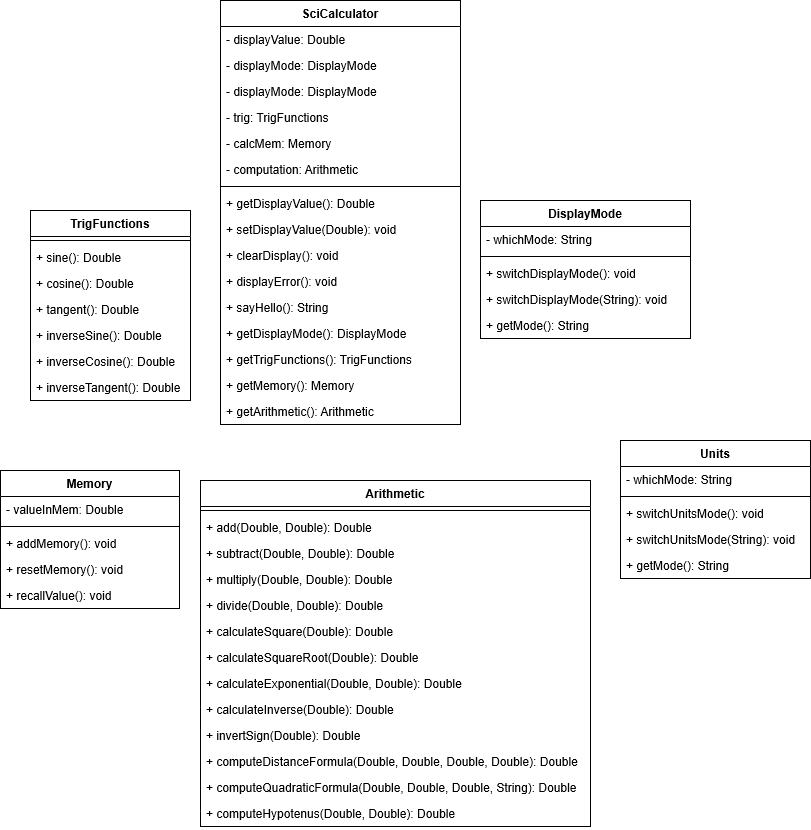

The diagram above was exported from draw.io. Its source (the exported page's mxGraphModel, read from the mxfile embedded in the PNG):
<mxGraphModel grid="1" dx="1487" dy="642" gridSize="10" guides="1" tooltips="1" connect="1" arrows="1" fold="1" page="1" pageScale="1" pageWidth="850" pageHeight="1100" math="0" shadow="0">
  <root>
    <mxCell id="0" />
    <mxCell id="1" parent="0" />
    <mxCell id="Rf6WjdV7jtgoHtmEaoDj-19" value="TrigFunctions" parent="1" style="swimlane;fontStyle=1;align=center;verticalAlign=top;childLayout=stackLayout;horizontal=1;startSize=26;horizontalStack=0;resizeParent=1;resizeParentMax=0;resizeLast=0;collapsible=1;marginBottom=0;" vertex="1">
      <mxGeometry as="geometry" y="240" x="40" height="190" width="160" />
    </mxCell>
    <mxCell id="Rf6WjdV7jtgoHtmEaoDj-21" value="" parent="Rf6WjdV7jtgoHtmEaoDj-19" style="line;strokeWidth=1;fillColor=none;align=left;verticalAlign=middle;spacingTop=-1;spacingLeft=3;spacingRight=3;rotatable=0;labelPosition=right;points=[];portConstraint=eastwest;" vertex="1">
      <mxGeometry as="geometry" y="26" height="8" width="160" />
    </mxCell>
    <mxCell id="Rf6WjdV7jtgoHtmEaoDj-22" value="+ sine(): Double" parent="Rf6WjdV7jtgoHtmEaoDj-19" style="text;strokeColor=none;fillColor=none;align=left;verticalAlign=top;spacingLeft=4;spacingRight=4;overflow=hidden;rotatable=0;points=[[0,0.5],[1,0.5]];portConstraint=eastwest;" vertex="1">
      <mxGeometry as="geometry" y="34" height="26" width="160" />
    </mxCell>
    <mxCell id="Rf6WjdV7jtgoHtmEaoDj-24" value="+ cosine(): Double" parent="Rf6WjdV7jtgoHtmEaoDj-19" style="text;strokeColor=none;fillColor=none;align=left;verticalAlign=top;spacingLeft=4;spacingRight=4;overflow=hidden;rotatable=0;points=[[0,0.5],[1,0.5]];portConstraint=eastwest;" vertex="1">
      <mxGeometry as="geometry" y="60" height="26" width="160" />
    </mxCell>
    <mxCell id="Rf6WjdV7jtgoHtmEaoDj-25" value="+ tangent(): Double" parent="Rf6WjdV7jtgoHtmEaoDj-19" style="text;strokeColor=none;fillColor=none;align=left;verticalAlign=top;spacingLeft=4;spacingRight=4;overflow=hidden;rotatable=0;points=[[0,0.5],[1,0.5]];portConstraint=eastwest;" vertex="1">
      <mxGeometry as="geometry" y="86" height="26" width="160" />
    </mxCell>
    <mxCell id="Rf6WjdV7jtgoHtmEaoDj-26" value="+ inverseSine(): Double" parent="Rf6WjdV7jtgoHtmEaoDj-19" style="text;strokeColor=none;fillColor=none;align=left;verticalAlign=top;spacingLeft=4;spacingRight=4;overflow=hidden;rotatable=0;points=[[0,0.5],[1,0.5]];portConstraint=eastwest;" vertex="1">
      <mxGeometry as="geometry" y="112" height="26" width="160" />
    </mxCell>
    <mxCell id="Rf6WjdV7jtgoHtmEaoDj-27" value="+ inverseCosine(): Double" parent="Rf6WjdV7jtgoHtmEaoDj-19" style="text;strokeColor=none;fillColor=none;align=left;verticalAlign=top;spacingLeft=4;spacingRight=4;overflow=hidden;rotatable=0;points=[[0,0.5],[1,0.5]];portConstraint=eastwest;" vertex="1">
      <mxGeometry as="geometry" y="138" height="26" width="160" />
    </mxCell>
    <mxCell id="Rf6WjdV7jtgoHtmEaoDj-28" value="+ inverseTangent(): Double" parent="Rf6WjdV7jtgoHtmEaoDj-19" style="text;strokeColor=none;fillColor=none;align=left;verticalAlign=top;spacingLeft=4;spacingRight=4;overflow=hidden;rotatable=0;points=[[0,0.5],[1,0.5]];portConstraint=eastwest;" vertex="1">
      <mxGeometry as="geometry" y="164" height="26" width="160" />
    </mxCell>
    <mxCell id="Rf6WjdV7jtgoHtmEaoDj-45" value="DisplayMode" parent="1" style="swimlane;fontStyle=1;align=center;verticalAlign=top;childLayout=stackLayout;horizontal=1;startSize=26;horizontalStack=0;resizeParent=1;resizeParentMax=0;resizeLast=0;collapsible=1;marginBottom=0;" vertex="1">
      <mxGeometry as="geometry" y="230" x="490" height="138" width="210" />
    </mxCell>
    <mxCell id="Rf6WjdV7jtgoHtmEaoDj-46" value="- whichMode: String" parent="Rf6WjdV7jtgoHtmEaoDj-45" style="text;strokeColor=none;fillColor=none;align=left;verticalAlign=top;spacingLeft=4;spacingRight=4;overflow=hidden;rotatable=0;points=[[0,0.5],[1,0.5]];portConstraint=eastwest;" vertex="1">
      <mxGeometry as="geometry" y="26" height="26" width="210" />
    </mxCell>
    <mxCell id="Rf6WjdV7jtgoHtmEaoDj-47" value="" parent="Rf6WjdV7jtgoHtmEaoDj-45" style="line;strokeWidth=1;fillColor=none;align=left;verticalAlign=middle;spacingTop=-1;spacingLeft=3;spacingRight=3;rotatable=0;labelPosition=right;points=[];portConstraint=eastwest;" vertex="1">
      <mxGeometry as="geometry" y="52" height="8" width="210" />
    </mxCell>
    <mxCell id="Rf6WjdV7jtgoHtmEaoDj-48" value="+ switchDisplayMode(): void" parent="Rf6WjdV7jtgoHtmEaoDj-45" style="text;strokeColor=none;fillColor=none;align=left;verticalAlign=top;spacingLeft=4;spacingRight=4;overflow=hidden;rotatable=0;points=[[0,0.5],[1,0.5]];portConstraint=eastwest;" vertex="1">
      <mxGeometry as="geometry" y="60" height="26" width="210" />
    </mxCell>
    <mxCell id="Rf6WjdV7jtgoHtmEaoDj-49" value="+ switchDisplayMode(String): void" parent="Rf6WjdV7jtgoHtmEaoDj-45" style="text;strokeColor=none;fillColor=none;align=left;verticalAlign=top;spacingLeft=4;spacingRight=4;overflow=hidden;rotatable=0;points=[[0,0.5],[1,0.5]];portConstraint=eastwest;" vertex="1">
      <mxGeometry as="geometry" y="86" height="26" width="210" />
    </mxCell>
    <mxCell id="Rf6WjdV7jtgoHtmEaoDj-71" value="+ getMode(): String" parent="Rf6WjdV7jtgoHtmEaoDj-45" style="text;strokeColor=none;fillColor=none;align=left;verticalAlign=top;spacingLeft=4;spacingRight=4;overflow=hidden;rotatable=0;points=[[0,0.5],[1,0.5]];portConstraint=eastwest;" vertex="1">
      <mxGeometry as="geometry" y="112" height="26" width="210" />
    </mxCell>
    <mxCell id="Rf6WjdV7jtgoHtmEaoDj-39" value="Units" parent="1" style="swimlane;fontStyle=1;align=center;verticalAlign=top;childLayout=stackLayout;horizontal=1;startSize=26;horizontalStack=0;resizeParent=1;resizeParentMax=0;resizeLast=0;collapsible=1;marginBottom=0;" vertex="1">
      <mxGeometry as="geometry" y="470" x="630" height="138" width="190" />
    </mxCell>
    <mxCell id="Rf6WjdV7jtgoHtmEaoDj-40" value="- whichMode: String" parent="Rf6WjdV7jtgoHtmEaoDj-39" style="text;strokeColor=none;fillColor=none;align=left;verticalAlign=top;spacingLeft=4;spacingRight=4;overflow=hidden;rotatable=0;points=[[0,0.5],[1,0.5]];portConstraint=eastwest;" vertex="1">
      <mxGeometry as="geometry" y="26" height="26" width="190" />
    </mxCell>
    <mxCell id="Rf6WjdV7jtgoHtmEaoDj-41" value="" parent="Rf6WjdV7jtgoHtmEaoDj-39" style="line;strokeWidth=1;fillColor=none;align=left;verticalAlign=middle;spacingTop=-1;spacingLeft=3;spacingRight=3;rotatable=0;labelPosition=right;points=[];portConstraint=eastwest;" vertex="1">
      <mxGeometry as="geometry" y="52" height="8" width="190" />
    </mxCell>
    <mxCell id="Rf6WjdV7jtgoHtmEaoDj-42" value="+ switchUnitsMode(): void" parent="Rf6WjdV7jtgoHtmEaoDj-39" style="text;strokeColor=none;fillColor=none;align=left;verticalAlign=top;spacingLeft=4;spacingRight=4;overflow=hidden;rotatable=0;points=[[0,0.5],[1,0.5]];portConstraint=eastwest;" vertex="1">
      <mxGeometry as="geometry" y="60" height="26" width="190" />
    </mxCell>
    <mxCell id="Rf6WjdV7jtgoHtmEaoDj-44" value="+ switchUnitsMode(String): void" parent="Rf6WjdV7jtgoHtmEaoDj-39" style="text;strokeColor=none;fillColor=none;align=left;verticalAlign=top;spacingLeft=4;spacingRight=4;overflow=hidden;rotatable=0;points=[[0,0.5],[1,0.5]];portConstraint=eastwest;" vertex="1">
      <mxGeometry as="geometry" y="86" height="26" width="190" />
    </mxCell>
    <mxCell id="Rf6WjdV7jtgoHtmEaoDj-70" value="+ getMode(): String" parent="Rf6WjdV7jtgoHtmEaoDj-39" style="text;strokeColor=none;fillColor=none;align=left;verticalAlign=top;spacingLeft=4;spacingRight=4;overflow=hidden;rotatable=0;points=[[0,0.5],[1,0.5]];portConstraint=eastwest;" vertex="1">
      <mxGeometry as="geometry" y="112" height="26" width="190" />
    </mxCell>
    <mxCell id="Rf6WjdV7jtgoHtmEaoDj-1" value="SciCalculator" parent="1" style="swimlane;fontStyle=1;align=center;verticalAlign=top;childLayout=stackLayout;horizontal=1;startSize=26;horizontalStack=0;resizeParent=1;resizeParentMax=0;resizeLast=0;collapsible=1;marginBottom=0;" vertex="1">
      <mxGeometry as="geometry" y="30" x="230" height="424" width="240" />
    </mxCell>
    <mxCell id="Rf6WjdV7jtgoHtmEaoDj-2" value="- displayValue: Double" parent="Rf6WjdV7jtgoHtmEaoDj-1" style="text;strokeColor=none;fillColor=none;align=left;verticalAlign=top;spacingLeft=4;spacingRight=4;overflow=hidden;rotatable=0;points=[[0,0.5],[1,0.5]];portConstraint=eastwest;" vertex="1">
      <mxGeometry as="geometry" y="26" height="26" width="240" />
    </mxCell>
    <mxCell id="Rf6WjdV7jtgoHtmEaoDj-72" value="- displayMode: DisplayMode" parent="Rf6WjdV7jtgoHtmEaoDj-1" style="text;strokeColor=none;fillColor=none;align=left;verticalAlign=top;spacingLeft=4;spacingRight=4;overflow=hidden;rotatable=0;points=[[0,0.5],[1,0.5]];portConstraint=eastwest;" vertex="1">
      <mxGeometry as="geometry" y="52" height="26" width="240" />
    </mxCell>
    <mxCell id="Cqxp4ekUVgS9nR4HosxX-2" value="- displayMode: DisplayMode" parent="Rf6WjdV7jtgoHtmEaoDj-1" style="text;strokeColor=none;fillColor=none;align=left;verticalAlign=top;spacingLeft=4;spacingRight=4;overflow=hidden;rotatable=0;points=[[0,0.5],[1,0.5]];portConstraint=eastwest;" vertex="1">
      <mxGeometry as="geometry" y="78" height="26" width="240" />
    </mxCell>
    <mxCell id="Rf6WjdV7jtgoHtmEaoDj-73" value="- trig: TrigFunctions" parent="Rf6WjdV7jtgoHtmEaoDj-1" style="text;strokeColor=none;fillColor=none;align=left;verticalAlign=top;spacingLeft=4;spacingRight=4;overflow=hidden;rotatable=0;points=[[0,0.5],[1,0.5]];portConstraint=eastwest;" vertex="1">
      <mxGeometry as="geometry" y="104" height="26" width="240" />
    </mxCell>
    <mxCell id="Rf6WjdV7jtgoHtmEaoDj-74" value="- calcMem: Memory" parent="Rf6WjdV7jtgoHtmEaoDj-1" style="text;strokeColor=none;fillColor=none;align=left;verticalAlign=top;spacingLeft=4;spacingRight=4;overflow=hidden;rotatable=0;points=[[0,0.5],[1,0.5]];portConstraint=eastwest;" vertex="1">
      <mxGeometry as="geometry" y="130" height="26" width="240" />
    </mxCell>
    <mxCell id="Rf6WjdV7jtgoHtmEaoDj-75" value="- computation: Arithmetic" parent="Rf6WjdV7jtgoHtmEaoDj-1" style="text;strokeColor=none;fillColor=none;align=left;verticalAlign=top;spacingLeft=4;spacingRight=4;overflow=hidden;rotatable=0;points=[[0,0.5],[1,0.5]];portConstraint=eastwest;" vertex="1">
      <mxGeometry as="geometry" y="156" height="26" width="240" />
    </mxCell>
    <mxCell id="Rf6WjdV7jtgoHtmEaoDj-3" value="" parent="Rf6WjdV7jtgoHtmEaoDj-1" style="line;strokeWidth=1;fillColor=none;align=left;verticalAlign=middle;spacingTop=-1;spacingLeft=3;spacingRight=3;rotatable=0;labelPosition=right;points=[];portConstraint=eastwest;" vertex="1">
      <mxGeometry as="geometry" y="182" height="8" width="240" />
    </mxCell>
    <mxCell id="Rf6WjdV7jtgoHtmEaoDj-4" value="+ getDisplayValue(): Double" parent="Rf6WjdV7jtgoHtmEaoDj-1" style="text;strokeColor=none;fillColor=none;align=left;verticalAlign=top;spacingLeft=4;spacingRight=4;overflow=hidden;rotatable=0;points=[[0,0.5],[1,0.5]];portConstraint=eastwest;" vertex="1">
      <mxGeometry as="geometry" y="190" height="26" width="240" />
    </mxCell>
    <mxCell id="Rf6WjdV7jtgoHtmEaoDj-5" value="+ setDisplayValue(Double): void" parent="Rf6WjdV7jtgoHtmEaoDj-1" style="text;strokeColor=none;fillColor=none;align=left;verticalAlign=top;spacingLeft=4;spacingRight=4;overflow=hidden;rotatable=0;points=[[0,0.5],[1,0.5]];portConstraint=eastwest;" vertex="1">
      <mxGeometry as="geometry" y="216" height="26" width="240" />
    </mxCell>
    <mxCell id="Rf6WjdV7jtgoHtmEaoDj-6" value="+ clearDisplay(): void" parent="Rf6WjdV7jtgoHtmEaoDj-1" style="text;strokeColor=none;fillColor=none;align=left;verticalAlign=top;spacingLeft=4;spacingRight=4;overflow=hidden;rotatable=0;points=[[0,0.5],[1,0.5]];portConstraint=eastwest;" vertex="1">
      <mxGeometry as="geometry" y="242" height="26" width="240" />
    </mxCell>
    <mxCell id="Rf6WjdV7jtgoHtmEaoDj-18" value="+ displayError(): void" parent="Rf6WjdV7jtgoHtmEaoDj-1" style="text;strokeColor=none;fillColor=none;align=left;verticalAlign=top;spacingLeft=4;spacingRight=4;overflow=hidden;rotatable=0;points=[[0,0.5],[1,0.5]];portConstraint=eastwest;" vertex="1">
      <mxGeometry as="geometry" y="268" height="26" width="240" />
    </mxCell>
    <mxCell id="Rf6WjdV7jtgoHtmEaoDj-77" value="+ sayHello(): String" parent="Rf6WjdV7jtgoHtmEaoDj-1" style="text;strokeColor=none;fillColor=none;align=left;verticalAlign=top;spacingLeft=4;spacingRight=4;overflow=hidden;rotatable=0;points=[[0,0.5],[1,0.5]];portConstraint=eastwest;" vertex="1">
      <mxGeometry as="geometry" y="294" height="26" width="240" />
    </mxCell>
    <mxCell id="Lu5TqbBNT5N7S_6iDQoK-1" value="+ getDisplayMode(): DisplayMode" parent="Rf6WjdV7jtgoHtmEaoDj-1" style="text;strokeColor=none;fillColor=none;align=left;verticalAlign=top;spacingLeft=4;spacingRight=4;overflow=hidden;rotatable=0;points=[[0,0.5],[1,0.5]];portConstraint=eastwest;" vertex="1">
      <mxGeometry as="geometry" y="320" height="26" width="240" />
    </mxCell>
    <mxCell id="a746f6xKf-8Ph7ZpbtrE-1" value="+ getTrigFunctions(): TrigFunctions" parent="Rf6WjdV7jtgoHtmEaoDj-1" style="text;strokeColor=none;fillColor=none;align=left;verticalAlign=top;spacingLeft=4;spacingRight=4;overflow=hidden;rotatable=0;points=[[0,0.5],[1,0.5]];portConstraint=eastwest;" vertex="1">
      <mxGeometry as="geometry" y="346" height="26" width="240" />
    </mxCell>
    <mxCell id="a746f6xKf-8Ph7ZpbtrE-2" value="+ getMemory(): Memory" parent="Rf6WjdV7jtgoHtmEaoDj-1" style="text;strokeColor=none;fillColor=none;align=left;verticalAlign=top;spacingLeft=4;spacingRight=4;overflow=hidden;rotatable=0;points=[[0,0.5],[1,0.5]];portConstraint=eastwest;" vertex="1">
      <mxGeometry as="geometry" y="372" height="26" width="240" />
    </mxCell>
    <mxCell id="a746f6xKf-8Ph7ZpbtrE-3" value="+ getArithmetic(): Arithmetic" parent="Rf6WjdV7jtgoHtmEaoDj-1" style="text;strokeColor=none;fillColor=none;align=left;verticalAlign=top;spacingLeft=4;spacingRight=4;overflow=hidden;rotatable=0;points=[[0,0.5],[1,0.5]];portConstraint=eastwest;" vertex="1">
      <mxGeometry as="geometry" y="398" height="26" width="240" />
    </mxCell>
    <mxCell id="Rf6WjdV7jtgoHtmEaoDj-50" value="Arithmetic" parent="1" style="swimlane;fontStyle=1;align=center;verticalAlign=top;childLayout=stackLayout;horizontal=1;startSize=26;horizontalStack=0;resizeParent=1;resizeParentMax=0;resizeLast=0;collapsible=1;marginBottom=0;" vertex="1">
      <mxGeometry as="geometry" y="510" x="210" height="346" width="390" />
    </mxCell>
    <mxCell id="Rf6WjdV7jtgoHtmEaoDj-52" value="" parent="Rf6WjdV7jtgoHtmEaoDj-50" style="line;strokeWidth=1;fillColor=none;align=left;verticalAlign=middle;spacingTop=-1;spacingLeft=3;spacingRight=3;rotatable=0;labelPosition=right;points=[];portConstraint=eastwest;" vertex="1">
      <mxGeometry as="geometry" y="26" height="8" width="390" />
    </mxCell>
    <mxCell id="Rf6WjdV7jtgoHtmEaoDj-62" value="+ add(Double, Double): Double" parent="Rf6WjdV7jtgoHtmEaoDj-50" style="text;strokeColor=none;fillColor=none;align=left;verticalAlign=top;spacingLeft=4;spacingRight=4;overflow=hidden;rotatable=0;points=[[0,0.5],[1,0.5]];portConstraint=eastwest;" vertex="1">
      <mxGeometry as="geometry" y="34" height="26" width="390" />
    </mxCell>
    <mxCell id="Rf6WjdV7jtgoHtmEaoDj-63" value="+ subtract(Double, Double): Double" parent="Rf6WjdV7jtgoHtmEaoDj-50" style="text;strokeColor=none;fillColor=none;align=left;verticalAlign=top;spacingLeft=4;spacingRight=4;overflow=hidden;rotatable=0;points=[[0,0.5],[1,0.5]];portConstraint=eastwest;" vertex="1">
      <mxGeometry as="geometry" y="60" height="26" width="390" />
    </mxCell>
    <mxCell id="Rf6WjdV7jtgoHtmEaoDj-64" value="+ multiply(Double, Double): Double" parent="Rf6WjdV7jtgoHtmEaoDj-50" style="text;strokeColor=none;fillColor=none;align=left;verticalAlign=top;spacingLeft=4;spacingRight=4;overflow=hidden;rotatable=0;points=[[0,0.5],[1,0.5]];portConstraint=eastwest;" vertex="1">
      <mxGeometry as="geometry" y="86" height="26" width="390" />
    </mxCell>
    <mxCell id="Rf6WjdV7jtgoHtmEaoDj-65" value="+ divide(Double, Double): Double" parent="Rf6WjdV7jtgoHtmEaoDj-50" style="text;strokeColor=none;fillColor=none;align=left;verticalAlign=top;spacingLeft=4;spacingRight=4;overflow=hidden;rotatable=0;points=[[0,0.5],[1,0.5]];portConstraint=eastwest;" vertex="1">
      <mxGeometry as="geometry" y="112" height="26" width="390" />
    </mxCell>
    <mxCell id="Rf6WjdV7jtgoHtmEaoDj-66" value="+ calculateSquare(Double): Double" parent="Rf6WjdV7jtgoHtmEaoDj-50" style="text;strokeColor=none;fillColor=none;align=left;verticalAlign=top;spacingLeft=4;spacingRight=4;overflow=hidden;rotatable=0;points=[[0,0.5],[1,0.5]];portConstraint=eastwest;" vertex="1">
      <mxGeometry as="geometry" y="138" height="26" width="390" />
    </mxCell>
    <mxCell id="Rf6WjdV7jtgoHtmEaoDj-67" value="+ calculateSquareRoot(Double): Double" parent="Rf6WjdV7jtgoHtmEaoDj-50" style="text;strokeColor=none;fillColor=none;align=left;verticalAlign=top;spacingLeft=4;spacingRight=4;overflow=hidden;rotatable=0;points=[[0,0.5],[1,0.5]];portConstraint=eastwest;" vertex="1">
      <mxGeometry as="geometry" y="164" height="26" width="390" />
    </mxCell>
    <mxCell id="Rf6WjdV7jtgoHtmEaoDj-76" value="+ calculateExponential(Double, Double): Double" parent="Rf6WjdV7jtgoHtmEaoDj-50" style="text;strokeColor=none;fillColor=none;align=left;verticalAlign=top;spacingLeft=4;spacingRight=4;overflow=hidden;rotatable=0;points=[[0,0.5],[1,0.5]];portConstraint=eastwest;" vertex="1">
      <mxGeometry as="geometry" y="190" height="26" width="390" />
    </mxCell>
    <mxCell id="Rf6WjdV7jtgoHtmEaoDj-68" value="+ calculateInverse(Double): Double" parent="Rf6WjdV7jtgoHtmEaoDj-50" style="text;strokeColor=none;fillColor=none;align=left;verticalAlign=top;spacingLeft=4;spacingRight=4;overflow=hidden;rotatable=0;points=[[0,0.5],[1,0.5]];portConstraint=eastwest;" vertex="1">
      <mxGeometry as="geometry" y="216" height="26" width="390" />
    </mxCell>
    <mxCell id="Rf6WjdV7jtgoHtmEaoDj-69" value="+ invertSign(Double): Double" parent="Rf6WjdV7jtgoHtmEaoDj-50" style="text;strokeColor=none;fillColor=none;align=left;verticalAlign=top;spacingLeft=4;spacingRight=4;overflow=hidden;rotatable=0;points=[[0,0.5],[1,0.5]];portConstraint=eastwest;" vertex="1">
      <mxGeometry as="geometry" y="242" height="26" width="390" />
    </mxCell>
    <mxCell id="Rf6WjdV7jtgoHtmEaoDj-81" value="+ computeDistanceFormula(Double, Double, Double, Double): Double" parent="Rf6WjdV7jtgoHtmEaoDj-50" style="text;strokeColor=none;fillColor=none;align=left;verticalAlign=top;spacingLeft=4;spacingRight=4;overflow=hidden;rotatable=0;points=[[0,0.5],[1,0.5]];portConstraint=eastwest;" vertex="1">
      <mxGeometry as="geometry" y="268" height="26" width="390" />
    </mxCell>
    <mxCell id="Rf6WjdV7jtgoHtmEaoDj-82" value="+ computeQuadraticFormula(Double, Double, Double, String): Double" parent="Rf6WjdV7jtgoHtmEaoDj-50" style="text;strokeColor=none;fillColor=none;align=left;verticalAlign=top;spacingLeft=4;spacingRight=4;overflow=hidden;rotatable=0;points=[[0,0.5],[1,0.5]];portConstraint=eastwest;" vertex="1">
      <mxGeometry as="geometry" y="294" height="26" width="390" />
    </mxCell>
    <mxCell id="Rf6WjdV7jtgoHtmEaoDj-83" value="+ computeHypotenus(Double, Double): Double" parent="Rf6WjdV7jtgoHtmEaoDj-50" style="text;strokeColor=none;fillColor=none;align=left;verticalAlign=top;spacingLeft=4;spacingRight=4;overflow=hidden;rotatable=0;points=[[0,0.5],[1,0.5]];portConstraint=eastwest;" vertex="1">
      <mxGeometry as="geometry" y="320" height="26" width="390" />
    </mxCell>
    <mxCell id="Rf6WjdV7jtgoHtmEaoDj-30" value="Memory" parent="1" style="swimlane;fontStyle=1;align=center;verticalAlign=top;childLayout=stackLayout;horizontal=1;startSize=26;horizontalStack=0;resizeParent=1;resizeParentMax=0;resizeLast=0;collapsible=1;marginBottom=0;" vertex="1">
      <mxGeometry as="geometry" y="500" x="10" height="138" width="179" />
    </mxCell>
    <mxCell id="Rf6WjdV7jtgoHtmEaoDj-31" value="- valueInMem: Double" parent="Rf6WjdV7jtgoHtmEaoDj-30" style="text;strokeColor=none;fillColor=none;align=left;verticalAlign=top;spacingLeft=4;spacingRight=4;overflow=hidden;rotatable=0;points=[[0,0.5],[1,0.5]];portConstraint=eastwest;" vertex="1">
      <mxGeometry as="geometry" y="26" height="26" width="179" />
    </mxCell>
    <mxCell id="Rf6WjdV7jtgoHtmEaoDj-32" value="" parent="Rf6WjdV7jtgoHtmEaoDj-30" style="line;strokeWidth=1;fillColor=none;align=left;verticalAlign=middle;spacingTop=-1;spacingLeft=3;spacingRight=3;rotatable=0;labelPosition=right;points=[];portConstraint=eastwest;" vertex="1">
      <mxGeometry as="geometry" y="52" height="8" width="179" />
    </mxCell>
    <mxCell id="Rf6WjdV7jtgoHtmEaoDj-33" value="+ addMemory(): void" parent="Rf6WjdV7jtgoHtmEaoDj-30" style="text;strokeColor=none;fillColor=none;align=left;verticalAlign=top;spacingLeft=4;spacingRight=4;overflow=hidden;rotatable=0;points=[[0,0.5],[1,0.5]];portConstraint=eastwest;" vertex="1">
      <mxGeometry as="geometry" y="60" height="26" width="179" />
    </mxCell>
    <mxCell id="Rf6WjdV7jtgoHtmEaoDj-34" value="+ resetMemory(): void" parent="Rf6WjdV7jtgoHtmEaoDj-30" style="text;strokeColor=none;fillColor=none;align=left;verticalAlign=top;spacingLeft=4;spacingRight=4;overflow=hidden;rotatable=0;points=[[0,0.5],[1,0.5]];portConstraint=eastwest;" vertex="1">
      <mxGeometry as="geometry" y="86" height="26" width="179" />
    </mxCell>
    <mxCell id="Rf6WjdV7jtgoHtmEaoDj-35" value="+ recallValue(): void" parent="Rf6WjdV7jtgoHtmEaoDj-30" style="text;strokeColor=none;fillColor=none;align=left;verticalAlign=top;spacingLeft=4;spacingRight=4;overflow=hidden;rotatable=0;points=[[0,0.5],[1,0.5]];portConstraint=eastwest;" vertex="1">
      <mxGeometry as="geometry" y="112" height="26" width="179" />
    </mxCell>
  </root>
</mxGraphModel>